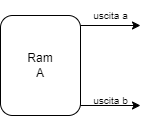

The diagram above was exported from draw.io. Its source (the exported page's mxGraphModel, read from the mxfile embedded in the PNG):
<mxGraphModel dx="770" dy="585" grid="1" gridSize="10" guides="1" tooltips="1" connect="1" arrows="1" fold="1" page="0" pageScale="1" pageWidth="850" pageHeight="1100" math="0" shadow="0">
  <root>
    <mxCell id="0" />
    <mxCell id="1" parent="0" />
    <mxCell id="2" value="Ram&lt;br&gt;A" style="rounded=1;whiteSpace=wrap;html=1;" parent="1" vertex="1">
      <mxGeometry x="80" y="120" width="80" height="100" as="geometry" />
    </mxCell>
    <mxCell id="5" value="" style="endArrow=classic;html=1;" parent="1" edge="1">
      <mxGeometry width="50" height="50" relative="1" as="geometry">
        <mxPoint x="160" y="210" as="sourcePoint" />
        <mxPoint x="220" y="210" as="targetPoint" />
      </mxGeometry>
    </mxCell>
    <mxCell id="6" value="" style="endArrow=classic;html=1;" parent="1" edge="1">
      <mxGeometry width="50" height="50" relative="1" as="geometry">
        <mxPoint x="160" y="130" as="sourcePoint" />
        <mxPoint x="220" y="130" as="targetPoint" />
      </mxGeometry>
    </mxCell>
    <mxCell id="9" value="&lt;font style=&quot;font-size: 10px;&quot;&gt;uscita a&lt;/font&gt;" style="text;html=1;align=center;verticalAlign=middle;resizable=0;points=[];autosize=1;strokeColor=none;fillColor=none;" parent="1" vertex="1">
      <mxGeometry x="160" y="105" width="60" height="30" as="geometry" />
    </mxCell>
    <mxCell id="10" value="uscita b" style="text;html=1;align=center;verticalAlign=middle;resizable=0;points=[];autosize=1;strokeColor=none;fillColor=none;fontSize=10;" parent="1" vertex="1">
      <mxGeometry x="160" y="190" width="60" height="30" as="geometry" />
    </mxCell>
  </root>
</mxGraphModel>